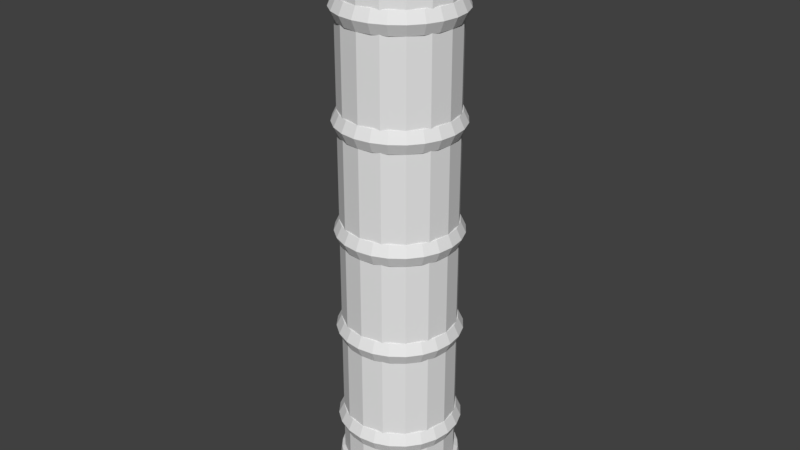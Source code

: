 # Source: ObjectChute.blend  (saved by Blender 2.79.0; exported with 4.5.12 LTS)
import bpy
from mathutils import Matrix  # noqa: F401  (used for matrix-valued properties, if any)

bpy.ops.wm.read_factory_settings(use_empty=True)
scene = bpy.context.scene
scene.name = 'Scene'

# ---- collections
col_collection_1 = bpy.data.collections.new('Collection 1'); scene.collection.children.link(col_collection_1)

# ---- world
world_world = bpy.data.worlds.new('World'); scene.world = world_world
world_world.color = (0.05088, 0.05088, 0.05088)
world_world.use_sun_shadow = False
world_world.sun_shadow_jitter_overblur = 0.0
world_world.cycles.sampling_method = 'MANUAL'

# ---- meshes
me_cylinder_001 = bpy.data.meshes.new('Cylinder.001')
me_cylinder_001.from_pydata([(0.0, 1.0, -1.0), (0.0, 1.0, 9.03), (0.3827, 0.9239, -1.0), (0.3827, 0.9239, 9.03), (0.7071, 0.7071, -1.0), (0.7071, 0.7071, 9.03), (0.9239, 0.3827, -1.0), (0.9239, 0.3827, 9.03), (1.0, -4.371e-08, -1.0), (1.0, -4.371e-08, 9.03), (0.9239, -0.3827, -1.0), (0.9239, -0.3827, 9.03), (0.7071, -0.7071, -1.0), (0.7071, -0.7071, 9.03), (0.3827, -0.9239, -1.0), (0.3827, -0.9239, 9.03), (1.51e-07, -1.0, -1.0), (1.51e-07, -1.0, 9.03), (-0.3827, -0.9239, -1.0), (-0.3827, -0.9239, 9.03), (-0.7071, -0.7071, -1.0), (-0.7071, -0.7071, 9.03), (-0.9239, -0.3827, -1.0), (-0.9239, -0.3827, 9.03), (-1.0, 1.192e-08, -1.0), (-1.0, 1.192e-08, 9.03), (-0.9239, 0.3827, -1.0), (-0.9239, 0.3827, 9.03), (-0.7071, 0.7071, -1.0), (-0.7071, 0.7071, 9.03), (-0.3827, 0.9239, -1.0), (-0.3827, 0.9239, 9.03), (0.3444, 0.8315, 9.03), (3.725e-09, 0.9, 9.03), (0.6364, 0.6364, 9.03), (0.8315, 0.3444, 9.03), (0.9, -3.822e-08, 9.03), (0.8315, -0.3444, 9.03), (0.6364, -0.6364, 9.03), (0.3444, -0.8315, 9.03), (1.396e-07, -0.9, 9.03), (-0.3444, -0.8315, 9.03), (-0.6364, -0.6364, 9.03), (-0.8315, -0.3444, 9.03), (-0.9, 1.185e-08, 9.03), (-0.8315, 0.3444, 9.03), (-0.6364, 0.6364, 9.03), (-0.3444, 0.8315, 9.03), (3.725e-09, 0.9, -1.0), (0.3444, 0.8315, -1.0), (0.6364, 0.6364, -1.0), (0.8315, 0.3444, -1.0), (0.9, -3.822e-08, -1.0), (0.8315, -0.3444, -1.0), (0.6364, -0.6364, -1.0), (0.3444, -0.8315, -1.0), (1.396e-07, -0.9, -1.0), (-0.3444, -0.8315, -1.0), (-0.6364, -0.6364, -1.0), (-0.8315, -0.3444, -1.0), (-0.9, 1.185e-08, -1.0), (-0.8315, 0.3444, -1.0), (-0.6364, 0.6364, -1.0), (-0.3444, 0.8315, -1.0)], [], [(0, 1, 3, 2), (2, 3, 5, 4), (4, 5, 7, 6), (6, 7, 9, 8), (8, 9, 11, 10), (10, 11, 13, 12), (12, 13, 15, 14), (14, 15, 17, 16), (16, 17, 19, 18), (18, 19, 21, 20), (20, 21, 23, 22), (22, 23, 25, 24), (24, 25, 27, 26), (26, 27, 29, 28), (28, 29, 31, 30), (30, 31, 1, 0), (3, 1, 33, 32), (10, 12, 54, 53), (21, 19, 41, 42), (13, 11, 37, 38), (31, 29, 46, 47), (5, 3, 32, 34), (23, 21, 42, 43), (15, 13, 38, 39), (1, 31, 47, 33), (7, 5, 34, 35), (25, 23, 43, 44), (17, 15, 39, 40), (9, 7, 35, 36), (27, 25, 44, 45), (19, 17, 40, 41), (11, 9, 36, 37), (29, 27, 45, 46), (18, 20, 58, 57), (26, 28, 62, 61), (4, 6, 51, 50), (12, 14, 55, 54), (20, 22, 59, 58), (28, 30, 63, 62), (6, 8, 52, 51), (14, 16, 56, 55), (22, 24, 60, 59), (0, 2, 49, 48), (30, 0, 48, 63), (8, 10, 53, 52), (16, 18, 57, 56), (24, 26, 61, 60), (2, 4, 50, 49), (34, 32, 49, 50), (35, 34, 50, 51), (36, 35, 51, 52), (37, 36, 52, 53), (38, 37, 53, 54), (39, 38, 54, 55), (40, 39, 55, 56), (41, 40, 56, 57), (42, 41, 57, 58), (43, 42, 58, 59), (44, 43, 59, 60), (45, 44, 60, 61), (46, 45, 61, 62), (47, 46, 62, 63), (33, 47, 63, 48), (32, 33, 48, 49)])
me_cylinder_001.use_remesh_preserve_volume = False
me_cylinder_001.use_remesh_preserve_attributes = False
me_cylinder_001.use_mirror_vertex_groups = False
me_cylinder_001.update()
me_torus = bpy.data.meshes.new('Torus')
me_torus.from_pydata([(1.041, -1.184e-09, 0.0), (0.9543, -1.315e-09, 0.1837), (0.875, 0.0, 0.2165), (0.8693, 2.964e-09, 3.062e-17), (0.875, 0.0, -0.2165), (0.9543, -1.315e-09, -0.1837), (1.006, 0.2695, 0.0), (0.9218, 0.247, 0.1837), (0.8452, 0.2265, 0.2165), (0.8396, 0.225, 3.062e-17), (0.8452, 0.2265, -0.2165), (0.9218, 0.247, -0.1837), (0.9018, 0.5207, 0.0), (0.8264, 0.4771, 0.1837), (0.7578, 0.4375, 0.2165), (0.7528, 0.4346, 3.062e-17), (0.7578, 0.4375, -0.2165), (0.8264, 0.4771, -0.1837), (0.7363, 0.7363, 0.0), (0.6748, 0.6748, 0.1837), (0.6187, 0.6187, 0.2165), (0.6147, 0.6147, 3.062e-17), (0.6187, 0.6187, -0.2165), (0.6748, 0.6748, -0.1837), (0.5207, 0.9018, 0.0), (0.4771, 0.8264, 0.1837), (0.4375, 0.7578, 0.2165), (0.4346, 0.7528, 3.062e-17), (0.4375, 0.7578, -0.2165), (0.4771, 0.8264, -0.1837), (0.2695, 1.006, 0.0), (0.247, 0.9218, 0.1837), (0.2265, 0.8452, 0.2165), (0.225, 0.8396, 3.062e-17), (0.2265, 0.8452, -0.2165), (0.247, 0.9218, -0.1837), (6.749e-08, 1.041, 0.0), (5.925e-08, 0.9543, 0.1837), (6.606e-08, 0.875, 0.2165), (7.116e-08, 0.8693, 3.062e-17), (6.606e-08, 0.875, -0.2165), (5.925e-08, 0.9543, -0.1837), (-0.2695, 1.006, 0.0), (-0.247, 0.9218, 0.1837), (-0.2265, 0.8452, 0.2165), (-0.225, 0.8396, 3.062e-17), (-0.2265, 0.8452, -0.2165), (-0.247, 0.9218, -0.1837), (-0.5207, 0.9018, 0.0), (-0.4771, 0.8264, 0.1837), (-0.4375, 0.7578, 0.2165), (-0.4346, 0.7528, 3.062e-17), (-0.4375, 0.7578, -0.2165), (-0.4771, 0.8264, -0.1837), (-0.7364, 0.7363, 0.0), (-0.6748, 0.6748, 0.1837), (-0.6187, 0.6187, 0.2165), (-0.6147, 0.6147, 3.062e-17), (-0.6187, 0.6187, -0.2165), (-0.6748, 0.6748, -0.1837), (-0.9018, 0.5207, 0.0), (-0.8264, 0.4771, 0.1837), (-0.7578, 0.4375, 0.2165), (-0.7528, 0.4346, 3.062e-17), (-0.7578, 0.4375, -0.2165), (-0.8264, 0.4771, -0.1837), (-1.006, 0.2695, 0.0), (-0.9218, 0.247, 0.1837), (-0.8452, 0.2265, 0.2165), (-0.8396, 0.225, 3.062e-17), (-0.8452, 0.2265, -0.2165), (-0.9218, 0.247, -0.1837), (-1.041, 8.985e-08, 0.0), (-0.9543, 8.211e-08, 0.1837), (-0.875, 7.649e-08, 0.2165), (-0.8693, 7.896e-08, 3.062e-17), (-0.875, 7.649e-08, -0.2165), (-0.9543, 8.211e-08, -0.1837), (-1.006, -0.2695, 0.0), (-0.9218, -0.247, 0.1837), (-0.8452, -0.2265, 0.2165), (-0.8396, -0.225, 3.062e-17), (-0.8452, -0.2265, -0.2165), (-0.9218, -0.247, -0.1837), (-0.9018, -0.5207, 0.0), (-0.8264, -0.4771, 0.1837), (-0.7578, -0.4375, 0.2165), (-0.7528, -0.4346, 3.062e-17), (-0.7578, -0.4375, -0.2165), (-0.8264, -0.4771, -0.1837), (-0.7364, -0.7363, 0.0), (-0.6748, -0.6748, 0.1837), (-0.6187, -0.6187, 0.2165), (-0.6147, -0.6147, 3.062e-17), (-0.6187, -0.6187, -0.2165), (-0.6748, -0.6748, -0.1837), (-0.5207, -0.9018, 0.0), (-0.4771, -0.8264, 0.1837), (-0.4375, -0.7578, 0.2165), (-0.4346, -0.7528, 3.062e-17), (-0.4375, -0.7578, -0.2165), (-0.4771, -0.8264, -0.1837), (-0.2695, -1.006, 0.0), (-0.247, -0.9218, 0.1837), (-0.2265, -0.8452, 0.2165), (-0.225, -0.8396, 3.062e-17), (-0.2265, -0.8452, -0.2165), (-0.247, -0.9218, -0.1837), (6.749e-08, -1.041, 0.0), (5.925e-08, -0.9543, 0.1837), (6.606e-08, -0.875, 0.2165), (7.116e-08, -0.8693, 3.062e-17), (6.606e-08, -0.875, -0.2165), (5.925e-08, -0.9543, -0.1837), (0.2695, -1.006, 0.0), (0.247, -0.9218, 0.1837), (0.2265, -0.8452, 0.2165), (0.225, -0.8396, 3.062e-17), (0.2265, -0.8452, -0.2165), (0.247, -0.9218, -0.1837), (0.5207, -0.9018, 0.0), (0.4771, -0.8264, 0.1837), (0.4375, -0.7578, 0.2165), (0.4346, -0.7528, 3.062e-17), (0.4375, -0.7578, -0.2165), (0.4771, -0.8264, -0.1837), (0.7363, -0.7364, 0.0), (0.6748, -0.6748, 0.1837), (0.6187, -0.6187, 0.2165), (0.6147, -0.6147, 3.062e-17), (0.6187, -0.6187, -0.2165), (0.6748, -0.6748, -0.1837), (0.9018, -0.5207, 0.0), (0.8264, -0.4771, 0.1837), (0.7578, -0.4375, 0.2165), (0.7528, -0.4346, 3.062e-17), (0.7578, -0.4375, -0.2165), (0.8264, -0.4771, -0.1837), (1.006, -0.2695, 0.0), (0.9218, -0.247, 0.1837), (0.8452, -0.2265, 0.2165), (0.8396, -0.225, 3.062e-17), (0.8452, -0.2265, -0.2165), (0.9218, -0.247, -0.1837)], [], [(0, 6, 7, 1), (1, 7, 8, 2), (2, 8, 9, 3), (3, 9, 10, 4), (4, 10, 11, 5), (5, 11, 6, 0), (6, 12, 13, 7), (7, 13, 14, 8), (8, 14, 15, 9), (9, 15, 16, 10), (10, 16, 17, 11), (11, 17, 12, 6), (12, 18, 19, 13), (13, 19, 20, 14), (14, 20, 21, 15), (15, 21, 22, 16), (16, 22, 23, 17), (17, 23, 18, 12), (18, 24, 25, 19), (19, 25, 26, 20), (20, 26, 27, 21), (21, 27, 28, 22), (22, 28, 29, 23), (23, 29, 24, 18), (24, 30, 31, 25), (25, 31, 32, 26), (26, 32, 33, 27), (27, 33, 34, 28), (28, 34, 35, 29), (29, 35, 30, 24), (30, 36, 37, 31), (31, 37, 38, 32), (32, 38, 39, 33), (33, 39, 40, 34), (34, 40, 41, 35), (35, 41, 36, 30), (36, 42, 43, 37), (37, 43, 44, 38), (38, 44, 45, 39), (39, 45, 46, 40), (40, 46, 47, 41), (41, 47, 42, 36), (42, 48, 49, 43), (43, 49, 50, 44), (44, 50, 51, 45), (45, 51, 52, 46), (46, 52, 53, 47), (47, 53, 48, 42), (48, 54, 55, 49), (49, 55, 56, 50), (50, 56, 57, 51), (51, 57, 58, 52), (52, 58, 59, 53), (53, 59, 54, 48), (54, 60, 61, 55), (55, 61, 62, 56), (56, 62, 63, 57), (57, 63, 64, 58), (58, 64, 65, 59), (59, 65, 60, 54), (60, 66, 67, 61), (61, 67, 68, 62), (62, 68, 69, 63), (63, 69, 70, 64), (64, 70, 71, 65), (65, 71, 66, 60), (66, 72, 73, 67), (67, 73, 74, 68), (68, 74, 75, 69), (69, 75, 76, 70), (70, 76, 77, 71), (71, 77, 72, 66), (72, 78, 79, 73), (73, 79, 80, 74), (74, 80, 81, 75), (75, 81, 82, 76), (76, 82, 83, 77), (77, 83, 78, 72), (78, 84, 85, 79), (79, 85, 86, 80), (80, 86, 87, 81), (81, 87, 88, 82), (82, 88, 89, 83), (83, 89, 84, 78), (84, 90, 91, 85), (85, 91, 92, 86), (86, 92, 93, 87), (87, 93, 94, 88), (88, 94, 95, 89), (89, 95, 90, 84), (90, 96, 97, 91), (91, 97, 98, 92), (92, 98, 99, 93), (93, 99, 100, 94), (94, 100, 101, 95), (95, 101, 96, 90), (96, 102, 103, 97), (97, 103, 104, 98), (98, 104, 105, 99), (99, 105, 106, 100), (100, 106, 107, 101), (101, 107, 102, 96), (102, 108, 109, 103), (103, 109, 110, 104), (104, 110, 111, 105), (105, 111, 112, 106), (106, 112, 113, 107), (107, 113, 108, 102), (108, 114, 115, 109), (109, 115, 116, 110), (110, 116, 117, 111), (111, 117, 118, 112), (112, 118, 119, 113), (113, 119, 114, 108), (114, 120, 121, 115), (115, 121, 122, 116), (116, 122, 123, 117), (117, 123, 124, 118), (118, 124, 125, 119), (119, 125, 120, 114), (120, 126, 127, 121), (121, 127, 128, 122), (122, 128, 129, 123), (123, 129, 130, 124), (124, 130, 131, 125), (125, 131, 126, 120), (126, 132, 133, 127), (127, 133, 134, 128), (128, 134, 135, 129), (129, 135, 136, 130), (130, 136, 137, 131), (131, 137, 132, 126), (132, 138, 139, 133), (133, 139, 140, 134), (134, 140, 141, 135), (135, 141, 142, 136), (136, 142, 143, 137), (137, 143, 138, 132), (138, 0, 1, 139), (139, 1, 2, 140), (140, 2, 3, 141), (141, 3, 4, 142), (142, 4, 5, 143), (143, 5, 0, 138)])
me_torus.use_remesh_preserve_volume = False
me_torus.use_remesh_preserve_attributes = False
me_torus.use_mirror_vertex_groups = False
me_torus.update()
me_cylinder = bpy.data.meshes.new('Cylinder')
me_cylinder.from_pydata([(0.0, 1.0, -0.8816), (0.0, 1.0, 9.827), (0.1951, 0.9808, -0.8816), (0.1951, 0.9808, 9.827), (0.3827, 0.9239, -0.8816), (0.3827, 0.9239, 9.827), (0.5556, 0.8315, -0.8816), (0.5556, 0.8315, 9.827), (0.7071, 0.7071, -0.8816), (0.7071, 0.7071, 9.827), (0.8315, 0.5556, -0.8816), (0.8315, 0.5556, 9.827), (0.9239, 0.3827, -0.8816), (0.9239, 0.3827, 9.827), (0.9808, 0.1951, -0.8816), (0.9808, 0.1951, 9.827), (1.0, 7.55e-08, -0.8816), (1.0, 7.55e-08, 9.827), (0.9808, -0.1951, -0.8816), (0.9808, -0.1951, 9.827), (0.9239, -0.3827, -0.8816), (0.9239, -0.3827, 9.827), (0.8315, -0.5556, -0.8816), (0.8315, -0.5556, 9.827), (0.7071, -0.7071, -0.8816), (0.7071, -0.7071, 9.827), (0.5556, -0.8315, -0.8816), (0.5556, -0.8315, 9.827), (0.3827, -0.9239, -0.8816), (0.3827, -0.9239, 9.827), (0.1951, -0.9808, -0.8816), (0.1951, -0.9808, 9.827), (-3.258e-07, -1.0, -0.8816), (-3.258e-07, -1.0, 9.827), (-0.1951, -0.9808, -0.8816), (-0.1951, -0.9808, 9.827), (-0.3827, -0.9239, -0.8816), (-0.3827, -0.9239, 9.827), (-0.5556, -0.8315, -0.8816), (-0.5556, -0.8315, 9.827), (-0.7071, -0.7071, -0.8816), (-0.7071, -0.7071, 9.827), (-0.8315, -0.5556, -0.8816), (-0.8315, -0.5556, 9.827), (-0.9239, -0.3827, -0.8816), (-0.9239, -0.3827, 9.827), (-0.9808, -0.1951, -0.8816), (-0.9808, -0.1951, 9.827), (-1.0, 9.656e-07, -0.8816), (-1.0, 9.656e-07, 9.827), (-0.9808, 0.1951, -0.8816), (-0.9808, 0.1951, 9.827), (-0.9239, 0.3827, -0.8816), (-0.9239, 0.3827, 9.827), (-0.8315, 0.5556, -0.8816), (-0.8315, 0.5556, 9.827), (-0.7071, 0.7071, -0.8816), (-0.7071, 0.7071, 9.827), (-0.5556, 0.8315, -0.8816), (-0.5556, 0.8315, 9.827), (-0.3827, 0.9239, -0.8816), (-0.3827, 0.9239, 9.827), (-0.1951, 0.9808, -0.8816), (-0.1951, 0.9808, 9.827), (-1.795e-08, 1.151, -0.9624), (0.2245, 1.129, -0.9624), (0.4403, 1.063, -0.9624), (0.6393, 0.9568, -0.9624), (0.8137, 0.8137, -0.9624), (0.9568, 0.6393, -0.9624), (1.063, 0.4403, -0.9624), (1.129, 0.2245, -0.9624), (1.151, 4.404e-08, -0.9624), (1.129, -0.2245, -0.9624), (1.063, -0.4403, -0.9624), (0.9568, -0.6393, -0.9624), (0.8137, -0.8137, -0.9624), (0.6393, -0.9568, -0.9624), (0.4403, -1.063, -0.9624), (0.2245, -1.129, -0.9624), (-3.929e-07, -1.151, -0.9624), (-0.2245, -1.129, -0.9624), (-0.4403, -1.063, -0.9624), (-0.6393, -0.9568, -0.9624), (-0.8137, -0.8137, -0.9624), (-0.9568, -0.6393, -0.9624), (-1.063, -0.4403, -0.9624), (-1.129, -0.2245, -0.9624), (-1.151, 1.068e-06, -0.9624), (-1.129, 0.2245, -0.9624), (-1.063, 0.4403, -0.9624), (-0.9568, 0.6393, -0.9624), (-0.8137, 0.8137, -0.9624), (-0.6393, 0.9568, -0.9624), (-0.4403, 1.063, -0.9624), (-0.2245, 1.129, -0.9624), (-1.687e-08, 1.175, -1.098), (0.2293, 1.153, -1.098), (0.4498, 1.086, -1.098), (0.653, 0.9772, -1.098), (0.8311, 0.8311, -1.098), (0.9772, 0.653, -1.098), (1.086, 0.4498, -1.098), (1.153, 0.2293, -1.098), (1.175, 3.856e-08, -1.098), (1.153, -0.2293, -1.098), (1.086, -0.4498, -1.098), (0.9772, -0.653, -1.098), (0.8311, -0.8311, -1.098), (0.653, -0.9772, -1.098), (0.4498, -1.086, -1.098), (0.2293, -1.153, -1.098), (-3.998e-07, -1.175, -1.098), (-0.2293, -1.153, -1.098), (-0.4498, -1.086, -1.098), (-0.653, -0.9772, -1.098), (-0.8311, -0.8311, -1.098), (-0.9772, -0.653, -1.098), (-1.086, -0.4498, -1.098), (-1.153, -0.2293, -1.098), (-1.175, 1.085e-06, -1.098), (-1.153, 0.2293, -1.098), (-1.086, 0.4498, -1.098), (-0.9772, 0.653, -1.098), (-0.8311, 0.8311, -1.098), (-0.653, 0.9772, -1.098), (-0.4498, 1.086, -1.098), (-0.2293, 1.153, -1.098), (-5.596e-09, 1.08, -1.182), (0.2107, 1.059, -1.182), (0.4133, 0.9977, -1.182), (0.6, 0.8979, -1.182), (0.7636, 0.7636, -1.182), (0.8979, 0.6, -1.182), (0.9977, 0.4133, -1.182), (1.059, 0.2107, -1.182), (1.08, 5.723e-08, -1.182), (1.059, -0.2107, -1.182), (0.9977, -0.4133, -1.182), (0.8979, -0.6, -1.182), (0.7636, -0.7636, -1.182), (0.6, -0.8979, -1.182), (0.4133, -0.9977, -1.182), (0.2107, -1.059, -1.182), (-3.575e-07, -1.08, -1.182), (-0.2107, -1.059, -1.182), (-0.4133, -0.9977, -1.182), (-0.6, -0.8979, -1.182), (-0.7636, -0.7636, -1.182), (-0.8979, -0.6, -1.182), (-0.9977, -0.4133, -1.182), (-1.059, -0.2107, -1.182), (-1.08, 1.018e-06, -1.182), (-1.059, 0.2107, -1.182), (-0.9977, 0.4133, -1.182), (-0.8979, 0.6, -1.182), (-0.7636, 0.7636, -1.182), (-0.6, 0.8979, -1.182), (-0.4133, 0.9977, -1.182), (-0.2107, 1.059, -1.182), (-5.312e-09, 0.9655, -1.118), (0.1884, 0.947, -1.118), (0.3695, 0.892, -1.118), (0.5364, 0.8028, -1.118), (0.6827, 0.6827, -1.118), (0.8028, 0.5364, -1.118), (0.892, 0.3695, -1.118), (0.947, 0.1884, -1.118), (0.9655, 8.77e-08, -1.118), (0.947, -0.1884, -1.118), (0.892, -0.3695, -1.118), (0.8028, -0.5364, -1.118), (0.6827, -0.6827, -1.118), (0.5364, -0.8028, -1.118), (0.3695, -0.892, -1.118), (0.1884, -0.947, -1.118), (-3.199e-07, -0.9655, -1.118), (-0.1884, -0.947, -1.118), (-0.3695, -0.892, -1.118), (-0.5364, -0.8028, -1.118), (-0.6827, -0.6827, -1.118), (-0.8028, -0.5364, -1.118), (-0.892, -0.3695, -1.118), (-0.947, -0.1884, -1.118), (-0.9655, 9.471e-07, -1.118), (-0.947, 0.1884, -1.118), (-0.892, 0.3695, -1.118), (-0.8028, 0.5364, -1.118), (-0.6827, 0.6827, -1.118), (-0.5364, 0.8028, -1.118), (-0.3695, 0.892, -1.118), (-0.1884, 0.947, -1.118), (9.705e-08, 0.9671, 9.776), (0.1887, 0.9485, 9.776), (0.3701, 0.8935, 9.776), (0.5373, 0.8041, 9.776), (0.6839, 0.6839, 9.776), (0.8041, 0.5373, 9.776), (0.8935, 0.3701, 9.776), (0.9485, 0.1887, 9.776), (0.9671, 8.651e-08, 9.776), (0.9485, -0.1887, 9.776), (0.8935, -0.3701, 9.776), (0.8041, -0.5373, 9.776), (0.6839, -0.6839, 9.776), (0.5373, -0.8041, 9.776), (0.3701, -0.8935, 9.776), (0.1887, -0.9485, 9.776), (-2.181e-07, -0.9671, 9.776), (-0.1887, -0.9485, 9.776), (-0.3701, -0.8935, 9.776), (-0.5373, -0.8041, 9.776), (-0.6839, -0.6839, 9.776), (-0.8041, -0.5373, 9.776), (-0.8935, -0.3701, 9.776), (-0.9485, -0.1887, 9.776), (-0.9671, 9.473e-07, 9.776), (-0.9485, 0.1887, 9.776), (-0.8935, 0.3701, 9.776), (-0.8041, 0.5373, 9.776), (-0.6839, 0.6839, 9.776), (-0.5373, 0.8041, 9.776), (-0.3701, 0.8935, 9.776), (-0.1887, 0.9485, 9.776)], [], [(0, 1, 3, 2), (2, 3, 5, 4), (4, 5, 7, 6), (6, 7, 9, 8), (8, 9, 11, 10), (10, 11, 13, 12), (12, 13, 15, 14), (14, 15, 17, 16), (16, 17, 19, 18), (18, 19, 21, 20), (20, 21, 23, 22), (22, 23, 25, 24), (24, 25, 27, 26), (26, 27, 29, 28), (28, 29, 31, 30), (30, 31, 33, 32), (32, 33, 35, 34), (34, 35, 37, 36), (36, 37, 39, 38), (38, 39, 41, 40), (40, 41, 43, 42), (42, 43, 45, 44), (44, 45, 47, 46), (46, 47, 49, 48), (48, 49, 51, 50), (50, 51, 53, 52), (52, 53, 55, 54), (54, 55, 57, 56), (56, 57, 59, 58), (58, 59, 61, 60), (3, 1, 63, 61, 59, 57, 55, 53, 51, 49, 47, 45, 43, 41, 39, 37, 35, 33, 31, 29, 27, 25, 23, 21, 19, 17, 15, 13, 11, 9, 7, 5), (60, 61, 63, 62), (62, 63, 1, 0), (58, 60, 94, 93), (83, 84, 116, 115), (14, 16, 72, 71), (32, 34, 81, 80), (50, 52, 90, 89), (6, 8, 68, 67), (24, 26, 77, 76), (42, 44, 86, 85), (60, 62, 95, 94), (16, 18, 73, 72), (34, 36, 82, 81), (52, 54, 91, 90), (8, 10, 69, 68), (26, 28, 78, 77), (44, 46, 87, 86), (0, 2, 65, 64), (62, 0, 64, 95), (18, 20, 74, 73), (36, 38, 83, 82), (54, 56, 92, 91), (10, 12, 70, 69), (28, 30, 79, 78), (46, 48, 88, 87), (2, 4, 66, 65), (20, 22, 75, 74), (38, 40, 84, 83), (56, 58, 93, 92), (12, 14, 71, 70), (30, 32, 80, 79), (48, 50, 89, 88), (4, 6, 67, 66), (22, 24, 76, 75), (40, 42, 85, 84), (118, 119, 151, 150), (70, 71, 103, 102), (84, 85, 117, 116), (71, 72, 104, 103), (85, 86, 118, 117), (72, 73, 105, 104), (86, 87, 119, 118), (73, 74, 106, 105), (87, 88, 120, 119), (74, 75, 107, 106), (88, 89, 121, 120), (75, 76, 108, 107), (89, 90, 122, 121), (76, 77, 109, 108), (90, 91, 123, 122), (77, 78, 110, 109), (64, 65, 97, 96), (91, 92, 124, 123), (78, 79, 111, 110), (65, 66, 98, 97), (92, 93, 125, 124), (79, 80, 112, 111), (66, 67, 99, 98), (93, 94, 126, 125), (80, 81, 113, 112), (67, 68, 100, 99), (94, 95, 127, 126), (81, 82, 114, 113), (68, 69, 101, 100), (95, 64, 96, 127), (82, 83, 115, 114), (69, 70, 102, 101), (153, 154, 186, 185), (105, 106, 138, 137), (119, 120, 152, 151), (106, 107, 139, 138), (120, 121, 153, 152), (107, 108, 140, 139), (121, 122, 154, 153), (108, 109, 141, 140), (122, 123, 155, 154), (109, 110, 142, 141), (96, 97, 129, 128), (123, 124, 156, 155), (110, 111, 143, 142), (97, 98, 130, 129), (124, 125, 157, 156), (111, 112, 144, 143), (98, 99, 131, 130), (125, 126, 158, 157), (112, 113, 145, 144), (99, 100, 132, 131), (126, 127, 159, 158), (113, 114, 146, 145), (100, 101, 133, 132), (127, 96, 128, 159), (114, 115, 147, 146), (101, 102, 134, 133), (115, 116, 148, 147), (102, 103, 135, 134), (116, 117, 149, 148), (103, 104, 136, 135), (117, 118, 150, 149), (104, 105, 137, 136), (161, 162, 194, 193), (140, 141, 173, 172), (154, 155, 187, 186), (141, 142, 174, 173), (128, 129, 161, 160), (155, 156, 188, 187), (142, 143, 175, 174), (129, 130, 162, 161), (156, 157, 189, 188), (143, 144, 176, 175), (130, 131, 163, 162), (157, 158, 190, 189), (144, 145, 177, 176), (131, 132, 164, 163), (158, 159, 191, 190), (145, 146, 178, 177), (132, 133, 165, 164), (159, 128, 160, 191), (146, 147, 179, 178), (133, 134, 166, 165), (147, 148, 180, 179), (134, 135, 167, 166), (148, 149, 181, 180), (135, 136, 168, 167), (149, 150, 182, 181), (136, 137, 169, 168), (150, 151, 183, 182), (137, 138, 170, 169), (151, 152, 184, 183), (138, 139, 171, 170), (152, 153, 185, 184), (139, 140, 172, 171), (192, 193, 194, 195, 196, 197, 198, 199, 200, 201, 202, 203, 204, 205, 206, 207, 208, 209, 210, 211, 212, 213, 214, 215, 216, 217, 218, 219, 220, 221, 222, 223), (188, 189, 221, 220), (175, 176, 208, 207), (162, 163, 195, 194), (189, 190, 222, 221), (176, 177, 209, 208), (163, 164, 196, 195), (190, 191, 223, 222), (177, 178, 210, 209), (164, 165, 197, 196), (191, 160, 192, 223), (178, 179, 211, 210), (165, 166, 198, 197), (179, 180, 212, 211), (166, 167, 199, 198), (180, 181, 213, 212), (167, 168, 200, 199), (181, 182, 214, 213), (168, 169, 201, 200), (182, 183, 215, 214), (169, 170, 202, 201), (183, 184, 216, 215), (170, 171, 203, 202), (184, 185, 217, 216), (171, 172, 204, 203), (185, 186, 218, 217), (172, 173, 205, 204), (186, 187, 219, 218), (173, 174, 206, 205), (160, 161, 193, 192), (187, 188, 220, 219), (174, 175, 207, 206)])
me_cylinder.use_remesh_preserve_volume = False
me_cylinder.use_remesh_preserve_attributes = False
me_cylinder.use_mirror_vertex_groups = False
me_cylinder.update()
me_torus_004 = bpy.data.meshes.new('Torus.004')
me_torus_004.from_pydata([(1.041, -1.184e-09, 0.0), (0.9543, -1.315e-09, 0.1837), (0.875, 0.0, 0.2165), (0.8693, 2.964e-09, 3.062e-17), (0.875, 0.0, -0.2165), (0.9543, -1.315e-09, -0.1837), (1.006, 0.2695, 0.0), (0.9218, 0.247, 0.1837), (0.8452, 0.2265, 0.2165), (0.8396, 0.225, 3.062e-17), (0.8452, 0.2265, -0.2165), (0.9218, 0.247, -0.1837), (0.9018, 0.5207, 0.0), (0.8264, 0.4771, 0.1837), (0.7578, 0.4375, 0.2165), (0.7528, 0.4346, 3.062e-17), (0.7578, 0.4375, -0.2165), (0.8264, 0.4771, -0.1837), (0.7363, 0.7363, 0.0), (0.6748, 0.6748, 0.1837), (0.6187, 0.6187, 0.2165), (0.6147, 0.6147, 3.062e-17), (0.6187, 0.6187, -0.2165), (0.6748, 0.6748, -0.1837), (0.5207, 0.9018, 0.0), (0.4771, 0.8264, 0.1837), (0.4375, 0.7578, 0.2165), (0.4346, 0.7528, 3.062e-17), (0.4375, 0.7578, -0.2165), (0.4771, 0.8264, -0.1837), (0.2695, 1.006, 0.0), (0.247, 0.9218, 0.1837), (0.2265, 0.8452, 0.2165), (0.225, 0.8396, 3.062e-17), (0.2265, 0.8452, -0.2165), (0.247, 0.9218, -0.1837), (6.749e-08, 1.041, 0.0), (5.925e-08, 0.9543, 0.1837), (6.606e-08, 0.875, 0.2165), (7.116e-08, 0.8693, 3.062e-17), (6.606e-08, 0.875, -0.2165), (5.925e-08, 0.9543, -0.1837), (-0.2695, 1.006, 0.0), (-0.247, 0.9218, 0.1837), (-0.2265, 0.8452, 0.2165), (-0.225, 0.8396, 3.062e-17), (-0.2265, 0.8452, -0.2165), (-0.247, 0.9218, -0.1837), (-0.5207, 0.9018, 0.0), (-0.4771, 0.8264, 0.1837), (-0.4375, 0.7578, 0.2165), (-0.4346, 0.7528, 3.062e-17), (-0.4375, 0.7578, -0.2165), (-0.4771, 0.8264, -0.1837), (-0.7364, 0.7363, 0.0), (-0.6748, 0.6748, 0.1837), (-0.6187, 0.6187, 0.2165), (-0.6147, 0.6147, 3.062e-17), (-0.6187, 0.6187, -0.2165), (-0.6748, 0.6748, -0.1837), (-0.9018, 0.5207, 0.0), (-0.8264, 0.4771, 0.1837), (-0.7578, 0.4375, 0.2165), (-0.7528, 0.4346, 3.062e-17), (-0.7578, 0.4375, -0.2165), (-0.8264, 0.4771, -0.1837), (-1.006, 0.2695, 0.0), (-0.9218, 0.247, 0.1837), (-0.8452, 0.2265, 0.2165), (-0.8396, 0.225, 3.062e-17), (-0.8452, 0.2265, -0.2165), (-0.9218, 0.247, -0.1837), (-1.041, 8.985e-08, 0.0), (-0.9543, 8.211e-08, 0.1837), (-0.875, 7.649e-08, 0.2165), (-0.8693, 7.896e-08, 3.062e-17), (-0.875, 7.649e-08, -0.2165), (-0.9543, 8.211e-08, -0.1837), (-1.006, -0.2695, 0.0), (-0.9218, -0.247, 0.1837), (-0.8452, -0.2265, 0.2165), (-0.8396, -0.225, 3.062e-17), (-0.8452, -0.2265, -0.2165), (-0.9218, -0.247, -0.1837), (-0.9018, -0.5207, 0.0), (-0.8264, -0.4771, 0.1837), (-0.7578, -0.4375, 0.2165), (-0.7528, -0.4346, 3.062e-17), (-0.7578, -0.4375, -0.2165), (-0.8264, -0.4771, -0.1837), (-0.7364, -0.7363, 0.0), (-0.6748, -0.6748, 0.1837), (-0.6187, -0.6187, 0.2165), (-0.6147, -0.6147, 3.062e-17), (-0.6187, -0.6187, -0.2165), (-0.6748, -0.6748, -0.1837), (-0.5207, -0.9018, 0.0), (-0.4771, -0.8264, 0.1837), (-0.4375, -0.7578, 0.2165), (-0.4346, -0.7528, 3.062e-17), (-0.4375, -0.7578, -0.2165), (-0.4771, -0.8264, -0.1837), (-0.2695, -1.006, 0.0), (-0.247, -0.9218, 0.1837), (-0.2265, -0.8452, 0.2165), (-0.225, -0.8396, 3.062e-17), (-0.2265, -0.8452, -0.2165), (-0.247, -0.9218, -0.1837), (6.749e-08, -1.041, 0.0), (5.925e-08, -0.9543, 0.1837), (6.606e-08, -0.875, 0.2165), (7.116e-08, -0.8693, 3.062e-17), (6.606e-08, -0.875, -0.2165), (5.925e-08, -0.9543, -0.1837), (0.2695, -1.006, 0.0), (0.247, -0.9218, 0.1837), (0.2265, -0.8452, 0.2165), (0.225, -0.8396, 3.062e-17), (0.2265, -0.8452, -0.2165), (0.247, -0.9218, -0.1837), (0.5207, -0.9018, 0.0), (0.4771, -0.8264, 0.1837), (0.4375, -0.7578, 0.2165), (0.4346, -0.7528, 3.062e-17), (0.4375, -0.7578, -0.2165), (0.4771, -0.8264, -0.1837), (0.7363, -0.7364, 0.0), (0.6748, -0.6748, 0.1837), (0.6187, -0.6187, 0.2165), (0.6147, -0.6147, 3.062e-17), (0.6187, -0.6187, -0.2165), (0.6748, -0.6748, -0.1837), (0.9018, -0.5207, 0.0), (0.8264, -0.4771, 0.1837), (0.7578, -0.4375, 0.2165), (0.7528, -0.4346, 3.062e-17), (0.7578, -0.4375, -0.2165), (0.8264, -0.4771, -0.1837), (1.006, -0.2695, 0.0), (0.9218, -0.247, 0.1837), (0.8452, -0.2265, 0.2165), (0.8396, -0.225, 3.062e-17), (0.8452, -0.2265, -0.2165), (0.9218, -0.247, -0.1837)], [], [(0, 6, 7, 1), (1, 7, 8, 2), (2, 8, 9, 3), (3, 9, 10, 4), (4, 10, 11, 5), (5, 11, 6, 0), (6, 12, 13, 7), (7, 13, 14, 8), (8, 14, 15, 9), (9, 15, 16, 10), (10, 16, 17, 11), (11, 17, 12, 6), (12, 18, 19, 13), (13, 19, 20, 14), (14, 20, 21, 15), (15, 21, 22, 16), (16, 22, 23, 17), (17, 23, 18, 12), (18, 24, 25, 19), (19, 25, 26, 20), (20, 26, 27, 21), (21, 27, 28, 22), (22, 28, 29, 23), (23, 29, 24, 18), (24, 30, 31, 25), (25, 31, 32, 26), (26, 32, 33, 27), (27, 33, 34, 28), (28, 34, 35, 29), (29, 35, 30, 24), (30, 36, 37, 31), (31, 37, 38, 32), (32, 38, 39, 33), (33, 39, 40, 34), (34, 40, 41, 35), (35, 41, 36, 30), (36, 42, 43, 37), (37, 43, 44, 38), (38, 44, 45, 39), (39, 45, 46, 40), (40, 46, 47, 41), (41, 47, 42, 36), (42, 48, 49, 43), (43, 49, 50, 44), (44, 50, 51, 45), (45, 51, 52, 46), (46, 52, 53, 47), (47, 53, 48, 42), (48, 54, 55, 49), (49, 55, 56, 50), (50, 56, 57, 51), (51, 57, 58, 52), (52, 58, 59, 53), (53, 59, 54, 48), (54, 60, 61, 55), (55, 61, 62, 56), (56, 62, 63, 57), (57, 63, 64, 58), (58, 64, 65, 59), (59, 65, 60, 54), (60, 66, 67, 61), (61, 67, 68, 62), (62, 68, 69, 63), (63, 69, 70, 64), (64, 70, 71, 65), (65, 71, 66, 60), (66, 72, 73, 67), (67, 73, 74, 68), (68, 74, 75, 69), (69, 75, 76, 70), (70, 76, 77, 71), (71, 77, 72, 66), (72, 78, 79, 73), (73, 79, 80, 74), (74, 80, 81, 75), (75, 81, 82, 76), (76, 82, 83, 77), (77, 83, 78, 72), (78, 84, 85, 79), (79, 85, 86, 80), (80, 86, 87, 81), (81, 87, 88, 82), (82, 88, 89, 83), (83, 89, 84, 78), (84, 90, 91, 85), (85, 91, 92, 86), (86, 92, 93, 87), (87, 93, 94, 88), (88, 94, 95, 89), (89, 95, 90, 84), (90, 96, 97, 91), (91, 97, 98, 92), (92, 98, 99, 93), (93, 99, 100, 94), (94, 100, 101, 95), (95, 101, 96, 90), (96, 102, 103, 97), (97, 103, 104, 98), (98, 104, 105, 99), (99, 105, 106, 100), (100, 106, 107, 101), (101, 107, 102, 96), (102, 108, 109, 103), (103, 109, 110, 104), (104, 110, 111, 105), (105, 111, 112, 106), (106, 112, 113, 107), (107, 113, 108, 102), (108, 114, 115, 109), (109, 115, 116, 110), (110, 116, 117, 111), (111, 117, 118, 112), (112, 118, 119, 113), (113, 119, 114, 108), (114, 120, 121, 115), (115, 121, 122, 116), (116, 122, 123, 117), (117, 123, 124, 118), (118, 124, 125, 119), (119, 125, 120, 114), (120, 126, 127, 121), (121, 127, 128, 122), (122, 128, 129, 123), (123, 129, 130, 124), (124, 130, 131, 125), (125, 131, 126, 120), (126, 132, 133, 127), (127, 133, 134, 128), (128, 134, 135, 129), (129, 135, 136, 130), (130, 136, 137, 131), (131, 137, 132, 126), (132, 138, 139, 133), (133, 139, 140, 134), (134, 140, 141, 135), (135, 141, 142, 136), (136, 142, 143, 137), (137, 143, 138, 132), (138, 0, 1, 139), (139, 1, 2, 140), (140, 2, 3, 141), (141, 3, 4, 142), (142, 4, 5, 143), (143, 5, 0, 138)])
me_torus_004.use_remesh_preserve_volume = False
me_torus_004.use_remesh_preserve_attributes = False
me_torus_004.use_mirror_vertex_groups = False
me_torus_004.update()
me_torus_005 = bpy.data.meshes.new('Torus.005')
me_torus_005.from_pydata([(1.041, -1.184e-09, 0.0), (0.9543, -1.315e-09, 0.1837), (0.875, 0.0, 0.2165), (0.8693, 2.964e-09, 3.062e-17), (0.875, 0.0, -0.2165), (0.9543, -1.315e-09, -0.1837), (1.006, 0.2695, 0.0), (0.9218, 0.247, 0.1837), (0.8452, 0.2265, 0.2165), (0.8396, 0.225, 3.062e-17), (0.8452, 0.2265, -0.2165), (0.9218, 0.247, -0.1837), (0.9018, 0.5207, 0.0), (0.8264, 0.4771, 0.1837), (0.7578, 0.4375, 0.2165), (0.7528, 0.4346, 3.062e-17), (0.7578, 0.4375, -0.2165), (0.8264, 0.4771, -0.1837), (0.7363, 0.7363, 0.0), (0.6748, 0.6748, 0.1837), (0.6187, 0.6187, 0.2165), (0.6147, 0.6147, 3.062e-17), (0.6187, 0.6187, -0.2165), (0.6748, 0.6748, -0.1837), (0.5207, 0.9018, 0.0), (0.4771, 0.8264, 0.1837), (0.4375, 0.7578, 0.2165), (0.4346, 0.7528, 3.062e-17), (0.4375, 0.7578, -0.2165), (0.4771, 0.8264, -0.1837), (0.2695, 1.006, 0.0), (0.247, 0.9218, 0.1837), (0.2265, 0.8452, 0.2165), (0.225, 0.8396, 3.062e-17), (0.2265, 0.8452, -0.2165), (0.247, 0.9218, -0.1837), (6.749e-08, 1.041, 0.0), (5.925e-08, 0.9543, 0.1837), (6.606e-08, 0.875, 0.2165), (7.116e-08, 0.8693, 3.062e-17), (6.606e-08, 0.875, -0.2165), (5.925e-08, 0.9543, -0.1837), (-0.2695, 1.006, 0.0), (-0.247, 0.9218, 0.1837), (-0.2265, 0.8452, 0.2165), (-0.225, 0.8396, 3.062e-17), (-0.2265, 0.8452, -0.2165), (-0.247, 0.9218, -0.1837), (-0.5207, 0.9018, 0.0), (-0.4771, 0.8264, 0.1837), (-0.4375, 0.7578, 0.2165), (-0.4346, 0.7528, 3.062e-17), (-0.4375, 0.7578, -0.2165), (-0.4771, 0.8264, -0.1837), (-0.7364, 0.7363, 0.0), (-0.6748, 0.6748, 0.1837), (-0.6187, 0.6187, 0.2165), (-0.6147, 0.6147, 3.062e-17), (-0.6187, 0.6187, -0.2165), (-0.6748, 0.6748, -0.1837), (-0.9018, 0.5207, 0.0), (-0.8264, 0.4771, 0.1837), (-0.7578, 0.4375, 0.2165), (-0.7528, 0.4346, 3.062e-17), (-0.7578, 0.4375, -0.2165), (-0.8264, 0.4771, -0.1837), (-1.006, 0.2695, 0.0), (-0.9218, 0.247, 0.1837), (-0.8452, 0.2265, 0.2165), (-0.8396, 0.225, 3.062e-17), (-0.8452, 0.2265, -0.2165), (-0.9218, 0.247, -0.1837), (-1.041, 8.985e-08, 0.0), (-0.9543, 8.211e-08, 0.1837), (-0.875, 7.649e-08, 0.2165), (-0.8693, 7.896e-08, 3.062e-17), (-0.875, 7.649e-08, -0.2165), (-0.9543, 8.211e-08, -0.1837), (-1.006, -0.2695, 0.0), (-0.9218, -0.247, 0.1837), (-0.8452, -0.2265, 0.2165), (-0.8396, -0.225, 3.062e-17), (-0.8452, -0.2265, -0.2165), (-0.9218, -0.247, -0.1837), (-0.9018, -0.5207, 0.0), (-0.8264, -0.4771, 0.1837), (-0.7578, -0.4375, 0.2165), (-0.7528, -0.4346, 3.062e-17), (-0.7578, -0.4375, -0.2165), (-0.8264, -0.4771, -0.1837), (-0.7364, -0.7363, 0.0), (-0.6748, -0.6748, 0.1837), (-0.6187, -0.6187, 0.2165), (-0.6147, -0.6147, 3.062e-17), (-0.6187, -0.6187, -0.2165), (-0.6748, -0.6748, -0.1837), (-0.5207, -0.9018, 0.0), (-0.4771, -0.8264, 0.1837), (-0.4375, -0.7578, 0.2165), (-0.4346, -0.7528, 3.062e-17), (-0.4375, -0.7578, -0.2165), (-0.4771, -0.8264, -0.1837), (-0.2695, -1.006, 0.0), (-0.247, -0.9218, 0.1837), (-0.2265, -0.8452, 0.2165), (-0.225, -0.8396, 3.062e-17), (-0.2265, -0.8452, -0.2165), (-0.247, -0.9218, -0.1837), (6.749e-08, -1.041, 0.0), (5.925e-08, -0.9543, 0.1837), (6.606e-08, -0.875, 0.2165), (7.116e-08, -0.8693, 3.062e-17), (6.606e-08, -0.875, -0.2165), (5.925e-08, -0.9543, -0.1837), (0.2695, -1.006, 0.0), (0.247, -0.9218, 0.1837), (0.2265, -0.8452, 0.2165), (0.225, -0.8396, 3.062e-17), (0.2265, -0.8452, -0.2165), (0.247, -0.9218, -0.1837), (0.5207, -0.9018, 0.0), (0.4771, -0.8264, 0.1837), (0.4375, -0.7578, 0.2165), (0.4346, -0.7528, 3.062e-17), (0.4375, -0.7578, -0.2165), (0.4771, -0.8264, -0.1837), (0.7363, -0.7364, 0.0), (0.6748, -0.6748, 0.1837), (0.6187, -0.6187, 0.2165), (0.6147, -0.6147, 3.062e-17), (0.6187, -0.6187, -0.2165), (0.6748, -0.6748, -0.1837), (0.9018, -0.5207, 0.0), (0.8264, -0.4771, 0.1837), (0.7578, -0.4375, 0.2165), (0.7528, -0.4346, 3.062e-17), (0.7578, -0.4375, -0.2165), (0.8264, -0.4771, -0.1837), (1.006, -0.2695, 0.0), (0.9218, -0.247, 0.1837), (0.8452, -0.2265, 0.2165), (0.8396, -0.225, 3.062e-17), (0.8452, -0.2265, -0.2165), (0.9218, -0.247, -0.1837)], [], [(0, 6, 7, 1), (1, 7, 8, 2), (2, 8, 9, 3), (3, 9, 10, 4), (4, 10, 11, 5), (5, 11, 6, 0), (6, 12, 13, 7), (7, 13, 14, 8), (8, 14, 15, 9), (9, 15, 16, 10), (10, 16, 17, 11), (11, 17, 12, 6), (12, 18, 19, 13), (13, 19, 20, 14), (14, 20, 21, 15), (15, 21, 22, 16), (16, 22, 23, 17), (17, 23, 18, 12), (18, 24, 25, 19), (19, 25, 26, 20), (20, 26, 27, 21), (21, 27, 28, 22), (22, 28, 29, 23), (23, 29, 24, 18), (24, 30, 31, 25), (25, 31, 32, 26), (26, 32, 33, 27), (27, 33, 34, 28), (28, 34, 35, 29), (29, 35, 30, 24), (30, 36, 37, 31), (31, 37, 38, 32), (32, 38, 39, 33), (33, 39, 40, 34), (34, 40, 41, 35), (35, 41, 36, 30), (36, 42, 43, 37), (37, 43, 44, 38), (38, 44, 45, 39), (39, 45, 46, 40), (40, 46, 47, 41), (41, 47, 42, 36), (42, 48, 49, 43), (43, 49, 50, 44), (44, 50, 51, 45), (45, 51, 52, 46), (46, 52, 53, 47), (47, 53, 48, 42), (48, 54, 55, 49), (49, 55, 56, 50), (50, 56, 57, 51), (51, 57, 58, 52), (52, 58, 59, 53), (53, 59, 54, 48), (54, 60, 61, 55), (55, 61, 62, 56), (56, 62, 63, 57), (57, 63, 64, 58), (58, 64, 65, 59), (59, 65, 60, 54), (60, 66, 67, 61), (61, 67, 68, 62), (62, 68, 69, 63), (63, 69, 70, 64), (64, 70, 71, 65), (65, 71, 66, 60), (66, 72, 73, 67), (67, 73, 74, 68), (68, 74, 75, 69), (69, 75, 76, 70), (70, 76, 77, 71), (71, 77, 72, 66), (72, 78, 79, 73), (73, 79, 80, 74), (74, 80, 81, 75), (75, 81, 82, 76), (76, 82, 83, 77), (77, 83, 78, 72), (78, 84, 85, 79), (79, 85, 86, 80), (80, 86, 87, 81), (81, 87, 88, 82), (82, 88, 89, 83), (83, 89, 84, 78), (84, 90, 91, 85), (85, 91, 92, 86), (86, 92, 93, 87), (87, 93, 94, 88), (88, 94, 95, 89), (89, 95, 90, 84), (90, 96, 97, 91), (91, 97, 98, 92), (92, 98, 99, 93), (93, 99, 100, 94), (94, 100, 101, 95), (95, 101, 96, 90), (96, 102, 103, 97), (97, 103, 104, 98), (98, 104, 105, 99), (99, 105, 106, 100), (100, 106, 107, 101), (101, 107, 102, 96), (102, 108, 109, 103), (103, 109, 110, 104), (104, 110, 111, 105), (105, 111, 112, 106), (106, 112, 113, 107), (107, 113, 108, 102), (108, 114, 115, 109), (109, 115, 116, 110), (110, 116, 117, 111), (111, 117, 118, 112), (112, 118, 119, 113), (113, 119, 114, 108), (114, 120, 121, 115), (115, 121, 122, 116), (116, 122, 123, 117), (117, 123, 124, 118), (118, 124, 125, 119), (119, 125, 120, 114), (120, 126, 127, 121), (121, 127, 128, 122), (122, 128, 129, 123), (123, 129, 130, 124), (124, 130, 131, 125), (125, 131, 126, 120), (126, 132, 133, 127), (127, 133, 134, 128), (128, 134, 135, 129), (129, 135, 136, 130), (130, 136, 137, 131), (131, 137, 132, 126), (132, 138, 139, 133), (133, 139, 140, 134), (134, 140, 141, 135), (135, 141, 142, 136), (136, 142, 143, 137), (137, 143, 138, 132), (138, 0, 1, 139), (139, 1, 2, 140), (140, 2, 3, 141), (141, 3, 4, 142), (142, 4, 5, 143), (143, 5, 0, 138)])
me_torus_005.use_remesh_preserve_volume = False
me_torus_005.use_remesh_preserve_attributes = False
me_torus_005.use_mirror_vertex_groups = False
me_torus_005.update()
me_torus_006 = bpy.data.meshes.new('Torus.006')
me_torus_006.from_pydata([(1.041, -1.184e-09, 0.0), (0.9543, -1.315e-09, 0.1837), (0.875, 0.0, 0.2165), (0.8693, 2.964e-09, 3.062e-17), (0.875, 0.0, -0.2165), (0.9543, -1.315e-09, -0.1837), (1.006, 0.2695, 0.0), (0.9218, 0.247, 0.1837), (0.8452, 0.2265, 0.2165), (0.8396, 0.225, 3.062e-17), (0.8452, 0.2265, -0.2165), (0.9218, 0.247, -0.1837), (0.9018, 0.5207, 0.0), (0.8264, 0.4771, 0.1837), (0.7578, 0.4375, 0.2165), (0.7528, 0.4346, 3.062e-17), (0.7578, 0.4375, -0.2165), (0.8264, 0.4771, -0.1837), (0.7363, 0.7363, 0.0), (0.6748, 0.6748, 0.1837), (0.6187, 0.6187, 0.2165), (0.6147, 0.6147, 3.062e-17), (0.6187, 0.6187, -0.2165), (0.6748, 0.6748, -0.1837), (0.5207, 0.9018, 0.0), (0.4771, 0.8264, 0.1837), (0.4375, 0.7578, 0.2165), (0.4346, 0.7528, 3.062e-17), (0.4375, 0.7578, -0.2165), (0.4771, 0.8264, -0.1837), (0.2695, 1.006, 0.0), (0.247, 0.9218, 0.1837), (0.2265, 0.8452, 0.2165), (0.225, 0.8396, 3.062e-17), (0.2265, 0.8452, -0.2165), (0.247, 0.9218, -0.1837), (6.749e-08, 1.041, 0.0), (5.925e-08, 0.9543, 0.1837), (6.606e-08, 0.875, 0.2165), (7.116e-08, 0.8693, 3.062e-17), (6.606e-08, 0.875, -0.2165), (5.925e-08, 0.9543, -0.1837), (-0.2695, 1.006, 0.0), (-0.247, 0.9218, 0.1837), (-0.2265, 0.8452, 0.2165), (-0.225, 0.8396, 3.062e-17), (-0.2265, 0.8452, -0.2165), (-0.247, 0.9218, -0.1837), (-0.5207, 0.9018, 0.0), (-0.4771, 0.8264, 0.1837), (-0.4375, 0.7578, 0.2165), (-0.4346, 0.7528, 3.062e-17), (-0.4375, 0.7578, -0.2165), (-0.4771, 0.8264, -0.1837), (-0.7364, 0.7363, 0.0), (-0.6748, 0.6748, 0.1837), (-0.6187, 0.6187, 0.2165), (-0.6147, 0.6147, 3.062e-17), (-0.6187, 0.6187, -0.2165), (-0.6748, 0.6748, -0.1837), (-0.9018, 0.5207, 0.0), (-0.8264, 0.4771, 0.1837), (-0.7578, 0.4375, 0.2165), (-0.7528, 0.4346, 3.062e-17), (-0.7578, 0.4375, -0.2165), (-0.8264, 0.4771, -0.1837), (-1.006, 0.2695, 0.0), (-0.9218, 0.247, 0.1837), (-0.8452, 0.2265, 0.2165), (-0.8396, 0.225, 3.062e-17), (-0.8452, 0.2265, -0.2165), (-0.9218, 0.247, -0.1837), (-1.041, 8.985e-08, 0.0), (-0.9543, 8.211e-08, 0.1837), (-0.875, 7.649e-08, 0.2165), (-0.8693, 7.896e-08, 3.062e-17), (-0.875, 7.649e-08, -0.2165), (-0.9543, 8.211e-08, -0.1837), (-1.006, -0.2695, 0.0), (-0.9218, -0.247, 0.1837), (-0.8452, -0.2265, 0.2165), (-0.8396, -0.225, 3.062e-17), (-0.8452, -0.2265, -0.2165), (-0.9218, -0.247, -0.1837), (-0.9018, -0.5207, 0.0), (-0.8264, -0.4771, 0.1837), (-0.7578, -0.4375, 0.2165), (-0.7528, -0.4346, 3.062e-17), (-0.7578, -0.4375, -0.2165), (-0.8264, -0.4771, -0.1837), (-0.7364, -0.7363, 0.0), (-0.6748, -0.6748, 0.1837), (-0.6187, -0.6187, 0.2165), (-0.6147, -0.6147, 3.062e-17), (-0.6187, -0.6187, -0.2165), (-0.6748, -0.6748, -0.1837), (-0.5207, -0.9018, 0.0), (-0.4771, -0.8264, 0.1837), (-0.4375, -0.7578, 0.2165), (-0.4346, -0.7528, 3.062e-17), (-0.4375, -0.7578, -0.2165), (-0.4771, -0.8264, -0.1837), (-0.2695, -1.006, 0.0), (-0.247, -0.9218, 0.1837), (-0.2265, -0.8452, 0.2165), (-0.225, -0.8396, 3.062e-17), (-0.2265, -0.8452, -0.2165), (-0.247, -0.9218, -0.1837), (6.749e-08, -1.041, 0.0), (5.925e-08, -0.9543, 0.1837), (6.606e-08, -0.875, 0.2165), (7.116e-08, -0.8693, 3.062e-17), (6.606e-08, -0.875, -0.2165), (5.925e-08, -0.9543, -0.1837), (0.2695, -1.006, 0.0), (0.247, -0.9218, 0.1837), (0.2265, -0.8452, 0.2165), (0.225, -0.8396, 3.062e-17), (0.2265, -0.8452, -0.2165), (0.247, -0.9218, -0.1837), (0.5207, -0.9018, 0.0), (0.4771, -0.8264, 0.1837), (0.4375, -0.7578, 0.2165), (0.4346, -0.7528, 3.062e-17), (0.4375, -0.7578, -0.2165), (0.4771, -0.8264, -0.1837), (0.7363, -0.7364, 0.0), (0.6748, -0.6748, 0.1837), (0.6187, -0.6187, 0.2165), (0.6147, -0.6147, 3.062e-17), (0.6187, -0.6187, -0.2165), (0.6748, -0.6748, -0.1837), (0.9018, -0.5207, 0.0), (0.8264, -0.4771, 0.1837), (0.7578, -0.4375, 0.2165), (0.7528, -0.4346, 3.062e-17), (0.7578, -0.4375, -0.2165), (0.8264, -0.4771, -0.1837), (1.006, -0.2695, 0.0), (0.9218, -0.247, 0.1837), (0.8452, -0.2265, 0.2165), (0.8396, -0.225, 3.062e-17), (0.8452, -0.2265, -0.2165), (0.9218, -0.247, -0.1837)], [], [(0, 6, 7, 1), (1, 7, 8, 2), (2, 8, 9, 3), (3, 9, 10, 4), (4, 10, 11, 5), (5, 11, 6, 0), (6, 12, 13, 7), (7, 13, 14, 8), (8, 14, 15, 9), (9, 15, 16, 10), (10, 16, 17, 11), (11, 17, 12, 6), (12, 18, 19, 13), (13, 19, 20, 14), (14, 20, 21, 15), (15, 21, 22, 16), (16, 22, 23, 17), (17, 23, 18, 12), (18, 24, 25, 19), (19, 25, 26, 20), (20, 26, 27, 21), (21, 27, 28, 22), (22, 28, 29, 23), (23, 29, 24, 18), (24, 30, 31, 25), (25, 31, 32, 26), (26, 32, 33, 27), (27, 33, 34, 28), (28, 34, 35, 29), (29, 35, 30, 24), (30, 36, 37, 31), (31, 37, 38, 32), (32, 38, 39, 33), (33, 39, 40, 34), (34, 40, 41, 35), (35, 41, 36, 30), (36, 42, 43, 37), (37, 43, 44, 38), (38, 44, 45, 39), (39, 45, 46, 40), (40, 46, 47, 41), (41, 47, 42, 36), (42, 48, 49, 43), (43, 49, 50, 44), (44, 50, 51, 45), (45, 51, 52, 46), (46, 52, 53, 47), (47, 53, 48, 42), (48, 54, 55, 49), (49, 55, 56, 50), (50, 56, 57, 51), (51, 57, 58, 52), (52, 58, 59, 53), (53, 59, 54, 48), (54, 60, 61, 55), (55, 61, 62, 56), (56, 62, 63, 57), (57, 63, 64, 58), (58, 64, 65, 59), (59, 65, 60, 54), (60, 66, 67, 61), (61, 67, 68, 62), (62, 68, 69, 63), (63, 69, 70, 64), (64, 70, 71, 65), (65, 71, 66, 60), (66, 72, 73, 67), (67, 73, 74, 68), (68, 74, 75, 69), (69, 75, 76, 70), (70, 76, 77, 71), (71, 77, 72, 66), (72, 78, 79, 73), (73, 79, 80, 74), (74, 80, 81, 75), (75, 81, 82, 76), (76, 82, 83, 77), (77, 83, 78, 72), (78, 84, 85, 79), (79, 85, 86, 80), (80, 86, 87, 81), (81, 87, 88, 82), (82, 88, 89, 83), (83, 89, 84, 78), (84, 90, 91, 85), (85, 91, 92, 86), (86, 92, 93, 87), (87, 93, 94, 88), (88, 94, 95, 89), (89, 95, 90, 84), (90, 96, 97, 91), (91, 97, 98, 92), (92, 98, 99, 93), (93, 99, 100, 94), (94, 100, 101, 95), (95, 101, 96, 90), (96, 102, 103, 97), (97, 103, 104, 98), (98, 104, 105, 99), (99, 105, 106, 100), (100, 106, 107, 101), (101, 107, 102, 96), (102, 108, 109, 103), (103, 109, 110, 104), (104, 110, 111, 105), (105, 111, 112, 106), (106, 112, 113, 107), (107, 113, 108, 102), (108, 114, 115, 109), (109, 115, 116, 110), (110, 116, 117, 111), (111, 117, 118, 112), (112, 118, 119, 113), (113, 119, 114, 108), (114, 120, 121, 115), (115, 121, 122, 116), (116, 122, 123, 117), (117, 123, 124, 118), (118, 124, 125, 119), (119, 125, 120, 114), (120, 126, 127, 121), (121, 127, 128, 122), (122, 128, 129, 123), (123, 129, 130, 124), (124, 130, 131, 125), (125, 131, 126, 120), (126, 132, 133, 127), (127, 133, 134, 128), (128, 134, 135, 129), (129, 135, 136, 130), (130, 136, 137, 131), (131, 137, 132, 126), (132, 138, 139, 133), (133, 139, 140, 134), (134, 140, 141, 135), (135, 141, 142, 136), (136, 142, 143, 137), (137, 143, 138, 132), (138, 0, 1, 139), (139, 1, 2, 140), (140, 2, 3, 141), (141, 3, 4, 142), (142, 4, 5, 143), (143, 5, 0, 138)])
me_torus_006.use_remesh_preserve_volume = False
me_torus_006.use_remesh_preserve_attributes = False
me_torus_006.use_mirror_vertex_groups = False
me_torus_006.update()
me_torus_007 = bpy.data.meshes.new('Torus.007')
me_torus_007.from_pydata([(1.041, -1.184e-09, 0.0), (0.9543, -1.315e-09, 0.1837), (0.875, 0.0, 0.2165), (0.8693, 2.964e-09, 3.062e-17), (0.875, 0.0, -0.2165), (0.9543, -1.315e-09, -0.1837), (1.006, 0.2695, 0.0), (0.9218, 0.247, 0.1837), (0.8452, 0.2265, 0.2165), (0.8396, 0.225, 3.062e-17), (0.8452, 0.2265, -0.2165), (0.9218, 0.247, -0.1837), (0.9018, 0.5207, 0.0), (0.8264, 0.4771, 0.1837), (0.7578, 0.4375, 0.2165), (0.7528, 0.4346, 3.062e-17), (0.7578, 0.4375, -0.2165), (0.8264, 0.4771, -0.1837), (0.7363, 0.7363, 0.0), (0.6748, 0.6748, 0.1837), (0.6187, 0.6187, 0.2165), (0.6147, 0.6147, 3.062e-17), (0.6187, 0.6187, -0.2165), (0.6748, 0.6748, -0.1837), (0.5207, 0.9018, 0.0), (0.4771, 0.8264, 0.1837), (0.4375, 0.7578, 0.2165), (0.4346, 0.7528, 3.062e-17), (0.4375, 0.7578, -0.2165), (0.4771, 0.8264, -0.1837), (0.2695, 1.006, 0.0), (0.247, 0.9218, 0.1837), (0.2265, 0.8452, 0.2165), (0.225, 0.8396, 3.062e-17), (0.2265, 0.8452, -0.2165), (0.247, 0.9218, -0.1837), (6.749e-08, 1.041, 0.0), (5.925e-08, 0.9543, 0.1837), (6.606e-08, 0.875, 0.2165), (7.116e-08, 0.8693, 3.062e-17), (6.606e-08, 0.875, -0.2165), (5.925e-08, 0.9543, -0.1837), (-0.2695, 1.006, 0.0), (-0.247, 0.9218, 0.1837), (-0.2265, 0.8452, 0.2165), (-0.225, 0.8396, 3.062e-17), (-0.2265, 0.8452, -0.2165), (-0.247, 0.9218, -0.1837), (-0.5207, 0.9018, 0.0), (-0.4771, 0.8264, 0.1837), (-0.4375, 0.7578, 0.2165), (-0.4346, 0.7528, 3.062e-17), (-0.4375, 0.7578, -0.2165), (-0.4771, 0.8264, -0.1837), (-0.7364, 0.7363, 0.0), (-0.6748, 0.6748, 0.1837), (-0.6187, 0.6187, 0.2165), (-0.6147, 0.6147, 3.062e-17), (-0.6187, 0.6187, -0.2165), (-0.6748, 0.6748, -0.1837), (-0.9018, 0.5207, 0.0), (-0.8264, 0.4771, 0.1837), (-0.7578, 0.4375, 0.2165), (-0.7528, 0.4346, 3.062e-17), (-0.7578, 0.4375, -0.2165), (-0.8264, 0.4771, -0.1837), (-1.006, 0.2695, 0.0), (-0.9218, 0.247, 0.1837), (-0.8452, 0.2265, 0.2165), (-0.8396, 0.225, 3.062e-17), (-0.8452, 0.2265, -0.2165), (-0.9218, 0.247, -0.1837), (-1.041, 8.985e-08, 0.0), (-0.9543, 8.211e-08, 0.1837), (-0.875, 7.649e-08, 0.2165), (-0.8693, 7.896e-08, 3.062e-17), (-0.875, 7.649e-08, -0.2165), (-0.9543, 8.211e-08, -0.1837), (-1.006, -0.2695, 0.0), (-0.9218, -0.247, 0.1837), (-0.8452, -0.2265, 0.2165), (-0.8396, -0.225, 3.062e-17), (-0.8452, -0.2265, -0.2165), (-0.9218, -0.247, -0.1837), (-0.9018, -0.5207, 0.0), (-0.8264, -0.4771, 0.1837), (-0.7578, -0.4375, 0.2165), (-0.7528, -0.4346, 3.062e-17), (-0.7578, -0.4375, -0.2165), (-0.8264, -0.4771, -0.1837), (-0.7364, -0.7363, 0.0), (-0.6748, -0.6748, 0.1837), (-0.6187, -0.6187, 0.2165), (-0.6147, -0.6147, 3.062e-17), (-0.6187, -0.6187, -0.2165), (-0.6748, -0.6748, -0.1837), (-0.5207, -0.9018, 0.0), (-0.4771, -0.8264, 0.1837), (-0.4375, -0.7578, 0.2165), (-0.4346, -0.7528, 3.062e-17), (-0.4375, -0.7578, -0.2165), (-0.4771, -0.8264, -0.1837), (-0.2695, -1.006, 0.0), (-0.247, -0.9218, 0.1837), (-0.2265, -0.8452, 0.2165), (-0.225, -0.8396, 3.062e-17), (-0.2265, -0.8452, -0.2165), (-0.247, -0.9218, -0.1837), (6.749e-08, -1.041, 0.0), (5.925e-08, -0.9543, 0.1837), (6.606e-08, -0.875, 0.2165), (7.116e-08, -0.8693, 3.062e-17), (6.606e-08, -0.875, -0.2165), (5.925e-08, -0.9543, -0.1837), (0.2695, -1.006, 0.0), (0.247, -0.9218, 0.1837), (0.2265, -0.8452, 0.2165), (0.225, -0.8396, 3.062e-17), (0.2265, -0.8452, -0.2165), (0.247, -0.9218, -0.1837), (0.5207, -0.9018, 0.0), (0.4771, -0.8264, 0.1837), (0.4375, -0.7578, 0.2165), (0.4346, -0.7528, 3.062e-17), (0.4375, -0.7578, -0.2165), (0.4771, -0.8264, -0.1837), (0.7363, -0.7364, 0.0), (0.6748, -0.6748, 0.1837), (0.6187, -0.6187, 0.2165), (0.6147, -0.6147, 3.062e-17), (0.6187, -0.6187, -0.2165), (0.6748, -0.6748, -0.1837), (0.9018, -0.5207, 0.0), (0.8264, -0.4771, 0.1837), (0.7578, -0.4375, 0.2165), (0.7528, -0.4346, 3.062e-17), (0.7578, -0.4375, -0.2165), (0.8264, -0.4771, -0.1837), (1.006, -0.2695, 0.0), (0.9218, -0.247, 0.1837), (0.8452, -0.2265, 0.2165), (0.8396, -0.225, 3.062e-17), (0.8452, -0.2265, -0.2165), (0.9218, -0.247, -0.1837)], [], [(0, 6, 7, 1), (1, 7, 8, 2), (2, 8, 9, 3), (3, 9, 10, 4), (4, 10, 11, 5), (5, 11, 6, 0), (6, 12, 13, 7), (7, 13, 14, 8), (8, 14, 15, 9), (9, 15, 16, 10), (10, 16, 17, 11), (11, 17, 12, 6), (12, 18, 19, 13), (13, 19, 20, 14), (14, 20, 21, 15), (15, 21, 22, 16), (16, 22, 23, 17), (17, 23, 18, 12), (18, 24, 25, 19), (19, 25, 26, 20), (20, 26, 27, 21), (21, 27, 28, 22), (22, 28, 29, 23), (23, 29, 24, 18), (24, 30, 31, 25), (25, 31, 32, 26), (26, 32, 33, 27), (27, 33, 34, 28), (28, 34, 35, 29), (29, 35, 30, 24), (30, 36, 37, 31), (31, 37, 38, 32), (32, 38, 39, 33), (33, 39, 40, 34), (34, 40, 41, 35), (35, 41, 36, 30), (36, 42, 43, 37), (37, 43, 44, 38), (38, 44, 45, 39), (39, 45, 46, 40), (40, 46, 47, 41), (41, 47, 42, 36), (42, 48, 49, 43), (43, 49, 50, 44), (44, 50, 51, 45), (45, 51, 52, 46), (46, 52, 53, 47), (47, 53, 48, 42), (48, 54, 55, 49), (49, 55, 56, 50), (50, 56, 57, 51), (51, 57, 58, 52), (52, 58, 59, 53), (53, 59, 54, 48), (54, 60, 61, 55), (55, 61, 62, 56), (56, 62, 63, 57), (57, 63, 64, 58), (58, 64, 65, 59), (59, 65, 60, 54), (60, 66, 67, 61), (61, 67, 68, 62), (62, 68, 69, 63), (63, 69, 70, 64), (64, 70, 71, 65), (65, 71, 66, 60), (66, 72, 73, 67), (67, 73, 74, 68), (68, 74, 75, 69), (69, 75, 76, 70), (70, 76, 77, 71), (71, 77, 72, 66), (72, 78, 79, 73), (73, 79, 80, 74), (74, 80, 81, 75), (75, 81, 82, 76), (76, 82, 83, 77), (77, 83, 78, 72), (78, 84, 85, 79), (79, 85, 86, 80), (80, 86, 87, 81), (81, 87, 88, 82), (82, 88, 89, 83), (83, 89, 84, 78), (84, 90, 91, 85), (85, 91, 92, 86), (86, 92, 93, 87), (87, 93, 94, 88), (88, 94, 95, 89), (89, 95, 90, 84), (90, 96, 97, 91), (91, 97, 98, 92), (92, 98, 99, 93), (93, 99, 100, 94), (94, 100, 101, 95), (95, 101, 96, 90), (96, 102, 103, 97), (97, 103, 104, 98), (98, 104, 105, 99), (99, 105, 106, 100), (100, 106, 107, 101), (101, 107, 102, 96), (102, 108, 109, 103), (103, 109, 110, 104), (104, 110, 111, 105), (105, 111, 112, 106), (106, 112, 113, 107), (107, 113, 108, 102), (108, 114, 115, 109), (109, 115, 116, 110), (110, 116, 117, 111), (111, 117, 118, 112), (112, 118, 119, 113), (113, 119, 114, 108), (114, 120, 121, 115), (115, 121, 122, 116), (116, 122, 123, 117), (117, 123, 124, 118), (118, 124, 125, 119), (119, 125, 120, 114), (120, 126, 127, 121), (121, 127, 128, 122), (122, 128, 129, 123), (123, 129, 130, 124), (124, 130, 131, 125), (125, 131, 126, 120), (126, 132, 133, 127), (127, 133, 134, 128), (128, 134, 135, 129), (129, 135, 136, 130), (130, 136, 137, 131), (131, 137, 132, 126), (132, 138, 139, 133), (133, 139, 140, 134), (134, 140, 141, 135), (135, 141, 142, 136), (136, 142, 143, 137), (137, 143, 138, 132), (138, 0, 1, 139), (139, 1, 2, 140), (140, 2, 3, 141), (141, 3, 4, 142), (142, 4, 5, 143), (143, 5, 0, 138)])
me_torus_007.use_remesh_preserve_volume = False
me_torus_007.use_remesh_preserve_attributes = False
me_torus_007.use_mirror_vertex_groups = False
me_torus_007.update()

# ---- objects
ob_chutecollision = bpy.data.objects.new('ChuteCollision', me_cylinder_001)
ob_ring1 = bpy.data.objects.new('Ring1', me_torus)
ob_tube = bpy.data.objects.new('Tube', me_cylinder)
ob_ring2 = bpy.data.objects.new('Ring2', me_torus_004)
ob_ring3 = bpy.data.objects.new('Ring3', me_torus_005)
ob_ring4 = bpy.data.objects.new('Ring4', me_torus_006)
ob_ring4_001 = bpy.data.objects.new('Ring4.001', me_torus_007)

# ---- transforms, parenting, visibility, modifiers, constraints
ob_chutecollision.location = (0.0, 0.0, 0.9812)
ob_chutecollision.scale = (1.088, 1.088, 1.088)
ob_chutecollision.hide_viewport = True
ob_chutecollision.lineart.crease_threshold = 0.0
ob_ring1.location = (0.0, 0.0, 0.8709)
ob_ring1.scale = (1.145, 1.145, 1.145)
ob_ring1.lineart.crease_threshold = 0.0
ob_tube.location = (0.0, 0.0, 1.0)
ob_tube.lineart.crease_threshold = 0.0
ob_ring2.location = (0.0, 0.0, 2.871)
ob_ring2.scale = (1.145, 1.145, 1.145)
ob_ring2.lineart.crease_threshold = 0.0
ob_ring3.location = (0.0, 0.0, 4.871)
ob_ring3.scale = (1.145, 1.145, 1.145)
ob_ring3.lineart.crease_threshold = 0.0
ob_ring4.location = (-0.002758, 0.002834, 6.967)
ob_ring4.scale = (1.145, 1.145, 1.145)
ob_ring4.lineart.crease_threshold = 0.0
ob_ring4_001.location = (-0.002758, 0.002834, 8.967)
ob_ring4_001.scale = (1.145, 1.145, 1.145)
ob_ring4_001.lineart.crease_threshold = 0.0

# ---- collection membership
col_collection_1.objects.link(ob_chutecollision)
col_collection_1.objects.link(ob_ring1)
col_collection_1.objects.link(ob_tube)
col_collection_1.objects.link(ob_ring2)
col_collection_1.objects.link(ob_ring3)
col_collection_1.objects.link(ob_ring4)
col_collection_1.objects.link(ob_ring4_001)

# ---- scene / render settings (as saved in the file)
scene.frame_start = 1; scene.frame_end = 250; scene.frame_set(1)
scene.render.engine = 'BLENDER_EEVEE_NEXT'
scene.render.resolution_percentage = 50
scene.render.dither_intensity = 0.0
scene.cycles.use_denoising = False
scene.cycles.samples = 128
scene.cycles.sampling_pattern = 'TABULATED_SOBOL'
scene.cycles.use_adaptive_sampling = False
scene.cycles.use_light_tree = False
scene.cycles.blur_glossy = 0.0
scene.cycles.sample_clamp_indirect = 0.0
scene.view_settings.view_transform = 'Standard'
bpy.context.view_layer.update()

# ---- added for rendering (the .blend has no active camera and no usable light): camera, sun
cam_auto = bpy.data.cameras.new('AutoCamera')
cam_auto.lens = 50.0
cam_auto.sensor_width = 36.0
cam_auto.clip_end = 1000.0
ob_auto_camera = bpy.data.objects.new('AutoCamera', cam_auto)
scene.collection.objects.link(ob_auto_camera)
ob_auto_camera.location = (11.3785, -13.6545, 14.0174)
ob_auto_camera.rotation_euler = (1.09748, -7.21219e-08, 0.694738)
scene.camera = ob_auto_camera
light_auto_sun = bpy.data.lights.new('AutoSun', 'SUN')
light_auto_sun.energy = 3.0
light_auto_sun.angle = 0.0523599
ob_auto_sun = bpy.data.objects.new('AutoSun', light_auto_sun)
scene.collection.objects.link(ob_auto_sun)
ob_auto_sun.rotation_euler = (0.872665, 0.174533, 0.523599)
bpy.context.view_layer.update()
